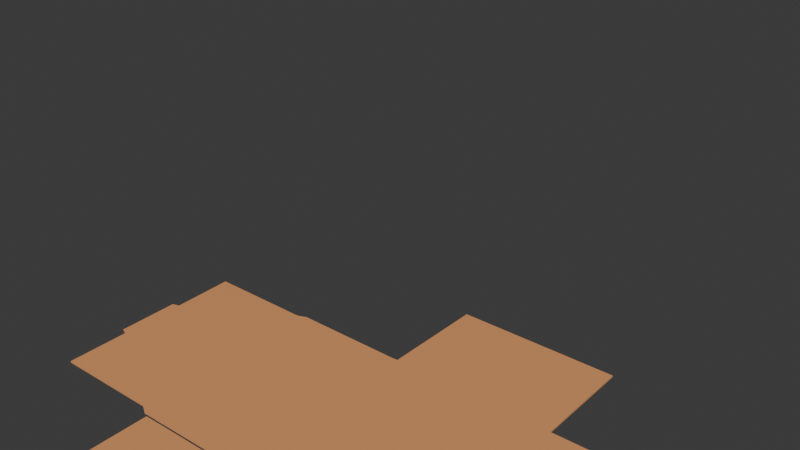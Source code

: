# Source: sans_nom.blend  (saved by Blender 4.2.66; exported with 4.5.12 LTS)
import bpy
from mathutils import Matrix  # noqa: F401  (used for matrix-valued properties, if any)

bpy.ops.wm.read_factory_settings(use_empty=True)
scene = bpy.context.scene
scene.name = 'Scene'

# ---- collections
col_collection = bpy.data.collections.new('Collection'); scene.collection.children.link(col_collection)

# ---- materials (node trees are filled in below, after node groups)
mat_inner = bpy.data.materials.new('inner')
mat_outter = bpy.data.materials.new('outter')

# ---- material node trees
mat_inner.use_nodes = True; mat_inner.node_tree.nodes.clear()
_N = mat_inner.node_tree.nodes; _L = mat_inner.node_tree.links
n0 = _N.new('ShaderNodeBsdfPrincipled'); n0.name = 'BSDF guidée'; n0.location = (10, 300)
n0.inputs[0].default_value = (0.8002, 0.3514, 0.1425, 1.0)
n0.inputs[2].default_value = 0.2874
n1 = _N.new('ShaderNodeOutputMaterial'); n1.name = 'Sortie matériau'; n1.location = (300, 300)
_L.new(n0.outputs[0], n1.inputs[0])
n1.is_active_output = True
mat_outter.use_nodes = True; mat_outter.node_tree.nodes.clear()
_N = mat_outter.node_tree.nodes; _L = mat_outter.node_tree.links
n0 = _N.new('ShaderNodeBsdfPrincipled'); n0.name = 'BSDF guidée'; n0.location = (10, 300)
n0.inputs[0].default_value = (0.09718, 0.2327, 0.8001, 1.0)
n0.inputs[2].default_value = 0.2126
n0.inputs[3].default_value = 1.0
n1 = _N.new('ShaderNodeOutputMaterial'); n1.name = 'Sortie matériau'; n1.location = (300, 300)
_L.new(n0.outputs[0], n1.inputs[0])
n1.is_active_output = True

# ---- world
world_world = bpy.data.worlds.new('World'); scene.world = world_world
world_world.use_nodes = True; world_world.node_tree.nodes.clear()
_N = world_world.node_tree.nodes; _L = world_world.node_tree.links
n0 = _N.new('ShaderNodeOutputWorld'); n0.name = 'World Output'; n0.location = (300, 300)
n1 = _N.new('ShaderNodeBackground'); n1.name = 'Background'; n1.location = (10, 300)
n1.inputs[0].default_value = (0.05088, 0.05088, 0.05088, 1.0)
_L.new(n1.outputs[0], n0.inputs[0])
n0.is_active_output = True
world_world.color = (0.05088, 0.05088, 0.05088)
world_world.sun_shadow_jitter_overblur = 0.0

# ---- meshes
me_plan = bpy.data.meshes.new('Plan')
me_plan.from_pydata([(-0.8998, 0.7133, 0.0), (0.0, -1.027, 0.0), (0.0, 1.026, 0.0), (-0.8998, 0.1631, 0.0), (-0.5028, 0.7226, 0.0), (-0.5709, 0.7234, -8.004e-11), (-0.5718, 0.1467, -6.542e-21), (-0.2481, -0.1464, 7.572e-21), (-0.5532, -0.1464, 0.0), (0.0, -0.0006177, 0.0), (-0.9188, 0.5271, 0.0), (-0.919, 0.3501, 0.0), (-0.8996, 0.3427, 0.0), (-0.5978, 0.1626, 1.308e-20), (-0.5535, 0.1468, 0.0), (-0.2249, -0.1625, 0.0), (-0.2247, -0.1752, 0.0), (-0.2249, -0.7342, 0.0), (-0.2249, -0.7438, 0.0), (-0.2423, -0.7586, 0.0), (-0.5974, 0.7124, 3.271e-20), (-0.8986, 0.5332, 0.0), (-0.2427, -1.028, 6.814e-20), (-0.3466, -0.9971, 0.0), (-0.3064, -1.013, 0.0), (-0.3296, -1.005, 0.0), (-0.3667, -0.9837, 0.0), (-0.3831, -0.9679, 0.0), (-0.3886, -0.961, 0.0), (-0.3973, -0.9457, 0.0), (-0.4064, -0.9222, 0.0), (-0.4096, -0.9104, 0.0), (-0.4168, -0.807, 0.0), (-0.4033, -0.7798, 0.0), (-0.4107, -0.7911, 0.0), (-0.3994, -0.7759, 0.0), (-0.3931, -0.7718, 0.0), (-0.3879, -0.7691, 0.0), (-0.3764, -0.7647, 0.0), (-0.3618, -0.7615, 0.0), (-0.3406, -0.7595, 0.0), (-0.3238, -0.7588, 0.0), (-0.4192, -0.8249, 0.0), (-0.418, -0.8125, 0.0), (-0.4192, -0.83, 0.0), (-0.4187, -0.8424, 0.0), (-0.419, -0.8345, 0.0), (-0.4177, -0.8584, 0.0), (-0.4141, -0.8871, 0.0), (-0.3341, -0.6909, 0.0), (-0.2864, -0.7162, 0.0), (-0.3083, -0.7058, 0.0), (-0.2665, -0.7235, 0.0), (-0.2344, -0.7324, 0.0), (-0.3466, -0.6747, 0.0), (-0.3561, -0.3782, 0.0), (-0.3525, -0.6628, 0.0), (-0.3555, -0.6487, 0.0), (-0.3565, -0.6319, 0.0), (-0.3083, -0.2033, 0.0), (-0.2922, -0.1961, 0.0), (-0.2689, -0.1871, 0.0), (-0.2535, -0.1823, 0.0), (-0.3458, -0.2333, 0.0), (-0.3392, -0.2247, 0.0), (-0.3276, -0.2143, 0.0), (-0.3512, -0.2433, 0.0), (-0.3546, -0.255, 0.0), (-0.3565, -0.3189, 0.0), (-0.3563, -0.2671, 0.0), (0.0, -0.1628, 0.0), (-0.2324, 1.026, 0.0), (-0.2581, 0.7213, 3.638e-12), (-0.2371, 0.7224, 0.0), (-0.2359, 0.7229, -7.678e-11), (-0.5535, 0.1384, 0.0), (-0.2573, 0.1476, 0.0), (-0.2418, 0.1532, 5.888e-20), (-0.2475, 0.1433, 1.893e-20), (-0.2567, 0.1397, 0.0), (0.8998, 0.7133, 0.0), (0.8998, 0.1631, 0.0), (0.5028, 0.7234, 0.0), (0.5713, 0.7209, 0.0), (0.5709, 0.1467, 0.0), (0.249, -0.1464, 0.0), (0.5532, -0.1464, 0.0), (0.9188, 0.5271, 0.0), (0.919, 0.3501, 0.0), (0.8996, 0.3427, 0.0), (0.5995, 0.1626, 0.0), (0.5535, 0.1468, 0.0), (0.2249, -0.1625, 0.0), (0.2247, -0.1752, 0.0), (0.2249, -0.7342, 0.0), (0.2249, -0.7438, 0.0), (0.2483, -0.7586, 4.71e-20), (0.6016, 0.7124, 0.0), (0.8986, 0.5332, 0.0), (0.2514, -1.028, 0.0), (0.3466, -0.9971, 0.0), (0.3064, -1.013, 0.0), (0.3296, -1.005, 0.0), (0.3667, -0.9837, 0.0), (0.3831, -0.9679, 0.0), (0.3886, -0.961, 0.0), (0.3973, -0.9457, 0.0), (0.4064, -0.9222, 0.0), (0.4096, -0.9104, 0.0), (0.4168, -0.807, 0.0), (0.4033, -0.7798, 0.0), (0.4107, -0.7911, 0.0), (0.3994, -0.7759, 0.0), (0.3931, -0.7718, 0.0), (0.3879, -0.7691, 0.0), (0.3764, -0.7647, 0.0), (0.3618, -0.7615, 0.0), (0.3406, -0.7595, 0.0), (0.3238, -0.7588, 0.0), (0.4192, -0.8249, 0.0), (0.418, -0.8125, 0.0), (0.4192, -0.83, 0.0), (0.4187, -0.8424, 0.0), (0.419, -0.8345, 0.0), (0.4177, -0.8584, 0.0), (0.4141, -0.8871, 0.0), (0.3341, -0.6909, 0.0), (0.2864, -0.7162, 0.0), (0.3083, -0.7058, 0.0), (0.2665, -0.7235, 0.0), (0.2344, -0.7324, 0.0), (0.3466, -0.6747, 0.0), (0.3561, -0.3782, 0.0), (0.3525, -0.6628, 0.0), (0.3555, -0.6487, 0.0), (0.3565, -0.6319, 0.0), (0.3083, -0.2033, 0.0), (0.2922, -0.1961, 0.0), (0.2689, -0.1871, 0.0), (0.2535, -0.1823, 0.0), (0.3458, -0.2333, 0.0), (0.3392, -0.2247, 0.0), (0.3276, -0.2143, 0.0), (0.3512, -0.2433, 0.0), (0.3546, -0.255, 0.0), (0.3565, -0.3189, 0.0), (0.3563, -0.2671, 0.0), (0.2414, 1.026, 7.065e-20), (0.2581, 0.7227, 0.0), (0.2481, 0.7224, 8.635e-20), (0.2451, 0.7228, -7.867e-11), (0.5535, 0.1384, 0.0), (0.2573, 0.1476, 0.0), (0.2493, 0.1532, 0.0), (0.2499, 0.1433, 0.0), (0.2567, 0.1397, 0.0), (-0.4155, 0.139, -8.177e-20), (-0.398, 0.1388, -6.504e-12), (-0.4156, -0.1464, -1.136e-19), (-0.3994, -0.1464, -5.838e-19), (0.3038, 0.139, -7.959e-19), (0.4002, 0.1387, -6.215e-19), (0.4154, 0.1386, -7.932e-19), (0.4011, -0.1464, 2.294e-25), (0.4147, -0.1464, -4.906e-19)], [(70, 9), (9, 2), (1, 70)], [(149, 153, 77, 73), (71, 2, 147, 150, 74), (12, 11, 10, 21, 0, 20, 13, 3), (13, 20, 5, 6), (6, 5, 4, 72, 73, 77, 76, 14), (156, 158, 8, 75), (156, 157, 159, 158), (79, 78, 7, 159, 157), (49, 54, 56, 57, 58, 55, 68, 69, 67, 66, 63, 64, 65, 59, 60, 61, 62, 16, 17, 53, 52, 50, 51), (23, 26, 27, 28, 29, 30, 31, 48, 47, 45, 46, 44, 42, 43, 32, 34, 33, 35, 36, 37, 38, 39, 40, 41, 19, 22, 24, 25), (100, 102, 101, 99, 96, 118, 117, 116, 115, 114, 113, 112, 110, 111, 109, 120, 119, 121, 123, 122, 124, 125, 108, 107, 106, 105, 104, 103), (95, 93, 139, 138, 137, 136, 142, 141, 140, 143, 144, 146, 145, 132, 135, 134, 133, 131, 126, 128, 127, 129, 130, 94), (1, 22, 19, 18, 95, 96, 99), (15, 92, 93, 94, 95, 18, 17, 16), (155, 160, 161, 163, 85, 154), (162, 164, 163, 161), (164, 162, 151, 86), (89, 81, 90, 97, 80, 98, 87, 88), (90, 84, 83, 97), (84, 91, 152, 153, 149, 148, 82, 83), (73, 74, 150, 149), (15, 7, 78, 77, 153, 154, 85, 92)])
_uv = me_plan.uv_layers.new(name='CarteUV')
_uv.uv.foreach_set('vector', [0.3678, 0.8526, 0.3595, 0.5681, 0.3595, 0.5681, 0.3678, 0.8526, 0.3672, 0.9973, 0.5015, 1.0, 0.3672, 0.9973, 0.0, 0.0, 0.3678, 0.8561, 0.0, 0.6075, 0.0, 0.6417, 0.0, 0.7101, 0.0, 0.7785, 0.0, 0.847, 0.08962, 0.847, 0.08962, 0.5732, 0.0, 0.5732, 0.08962, 0.5732, 0.08962, 0.847, 0.1792, 0.847, 0.1792, 0.5732, 0.1792, 0.5732, 0.1792, 0.847, 0.2329, 0.8537, 0.3566, 0.8559, 0.3678, 0.8526, 0.3595, 0.5681, 0.3541, 0.5648, 0.1792, 0.5013, 0.0, 0.0, 0.0, 0.0, 0.0, 0.0, 0.0, 0.0, 0.0, 0.0, 0.3106, 0.5454, 0.2793, 0.4294, 0.0, 0.0, 0.3544, 0.5608, 0.359, 0.5625, 0.3127, 0.4294, 0.2793, 0.4294, 0.3106, 0.5454, 0.2814, 0.1253, 0.2815, 0.1293, 0.2816, 0.132, 0.2819, 0.137, 0.2822, 0.1411, 0.2844, 0.1616, 0.2848, 0.1653, 0.2852, 0.1694, 0.2854, 0.1706, 0.2855, 0.1722, 0.2857, 0.174, 0.2858, 0.1751, 0.2861, 0.1774, 0.2868, 0.1844, 0.2872, 0.1885, 0.2879, 0.1945, 0.2883, 0.1984, 0.2891, 0.2056, 0.2812, 0.09829, 0.2812, 0.1005, 0.2812, 0.1082, 0.2812, 0.1131, 0.2813, 0.1186, 0.3212, 0.00744, 0.3105, 0.01063, 0.3017, 0.01432, 0.299, 0.01586, 0.2946, 0.01957, 0.2903, 0.02528, 0.2887, 0.02809, 0.2865, 0.03423, 0.2851, 0.03811, 0.282, 0.04717, 0.2815, 0.04867, 0.2813, 0.04932, 0.2813, 0.04967, 0.2812, 0.05011, 0.2812, 0.05012, 0.2812, 0.05609, 0.2812, 0.06007, 0.2812, 0.06132, 0.2812, 0.06273, 0.2812, 0.06371, 0.2812, 0.06508, 0.2812, 0.06572, 0.2812, 0.06897, 0.2812, 0.07014, 0.2812, 0.07371, 0.372, 0.0, 0.3426, 0.003599, 0.3302, 0.005605, 0.3212, 0.00744, 0.3302, 0.005605, 0.3426, 0.003599, 0.372, 0.0, 0.2812, 0.07371, 0.2812, 0.07014, 0.2812, 0.06897, 0.2812, 0.06572, 0.2812, 0.06508, 0.2812, 0.06371, 0.2812, 0.06273, 0.2812, 0.06132, 0.2812, 0.06007, 0.2812, 0.05609, 0.2812, 0.05012, 0.2812, 0.05011, 0.2813, 0.04967, 0.2813, 0.04932, 0.2815, 0.04867, 0.282, 0.04717, 0.2851, 0.03811, 0.2865, 0.03423, 0.2887, 0.02809, 0.2903, 0.02528, 0.2946, 0.01957, 0.299, 0.01586, 0.3017, 0.01432, 0.3105, 0.01063, 0.0, 0.0, 0.0, 0.0, 0.0, 0.0, 0.0, 0.0, 0.0, 0.0, 0.0, 0.0, 0.0, 0.0, 0.0, 0.0, 0.0, 0.0, 0.0, 0.0, 0.0, 0.0, 0.0, 0.0, 0.0, 0.0, 0.0, 0.0, 0.0, 0.0, 0.0, 0.0, 0.0, 0.0, 0.0, 0.0, 0.0, 0.0, 0.0, 0.0, 0.0, 0.0, 0.0, 0.0, 0.0, 0.0, 0.0, 0.0, 0.5015, 0.0, 0.372, 0.0, 0.2812, 0.07371, 0.2812, 0.0819, 0.2812, 0.0819, 0.2812, 0.07371, 0.372, 0.0, 0.2969, 0.2802, 0.2969, 0.2802, 0.2891, 0.2056, 0.2812, 0.09829, 0.2812, 0.0819, 0.2812, 0.0819, 0.2812, 0.09829, 0.2891, 0.2056, 0.3544, 0.5608, 0.2668, 0.5301, 0.223, 0.5147, 0.2459, 0.4294, 0.3127, 0.4294, 0.359, 0.5625, 0.2011, 0.507, 0.2126, 0.4294, 0.2459, 0.4294, 0.223, 0.5147, 0.2126, 0.4294, 0.2011, 0.507, 0.0, 0.0, 0.0, 0.0, 0.0, 0.6075, 0.0, 0.5732, 0.08962, 0.5732, 0.08962, 0.847, 0.0, 0.847, 0.0, 0.7785, 0.0, 0.7101, 0.0, 0.6417, 0.08962, 0.5732, 0.1792, 0.5732, 0.1792, 0.847, 0.08962, 0.847, 0.1792, 0.5732, 0.1792, 0.5013, 0.3541, 0.5648, 0.3595, 0.5681, 0.3678, 0.8526, 0.3566, 0.8559, 0.2329, 0.8537, 0.1792, 0.847, 0.3678, 0.8526, 0.0, 0.0, 0.0, 0.0, 0.3678, 0.8526, 0.2969, 0.2802, 0.3127, 0.4294, 0.359, 0.5625, 0.3595, 0.5681, 0.3595, 0.5681, 0.359, 0.5625, 0.3127, 0.4294, 0.2969, 0.2802])
_uv = me_plan.uv_layers.new(name='CarteUV.001')
_uv.uv.foreach_set('vector', [0.3267, 0.8522, 0.3261, 0.5751, 0.5652, 0.5751, 0.5629, 0.8522, 0.5606, 0.9998, 0.4475, 1.0, 0.3299, 0.9998, 0.3281, 0.8524, 0.5623, 0.8525, 0.8855, 0.6673, 0.8949, 0.671, 0.8948, 0.7571, 0.885, 0.7601, 0.8856, 0.8478, 0.7383, 0.8473, 0.7385, 0.5796, 0.8855, 0.5799, 0.7385, 0.5796, 0.7383, 0.8473, 0.7254, 0.8527, 0.7258, 0.5719, 0.7258, 0.5719, 0.7254, 0.8527, 0.6923, 0.8523, 0.5731, 0.8517, 0.5629, 0.8522, 0.5652, 0.5751, 0.5727, 0.5724, 0.7169, 0.572, 0.6498, 0.5682, 0.6498, 0.4292, 0.7168, 0.4292, 0.7169, 0.5679, 0.6498, 0.5682, 0.6412, 0.5681, 0.6419, 0.4292, 0.6498, 0.4292, 0.5724, 0.5685, 0.568, 0.5703, 0.5682, 0.4292, 0.6419, 0.4292, 0.6412, 0.5681, 0.6101, 0.1641, 0.6162, 0.172, 0.6191, 0.1778, 0.6206, 0.1846, 0.621, 0.1928, 0.6208, 0.3164, 0.621, 0.3452, 0.6209, 0.3705, 0.6201, 0.3763, 0.6184, 0.3821, 0.6158, 0.3869, 0.6126, 0.3911, 0.6069, 0.3962, 0.5976, 0.4015, 0.5897, 0.405, 0.5784, 0.4094, 0.5709, 0.4118, 0.5569, 0.4152, 0.557, 0.1431, 0.5616, 0.1439, 0.5772, 0.1482, 0.5869, 0.1518, 0.5976, 0.1568, 0.6162, 0.01506, 0.626, 0.02155, 0.634, 0.02927, 0.6367, 0.03261, 0.6409, 0.04008, 0.6453, 0.05152, 0.6469, 0.05724, 0.6491, 0.06859, 0.6508, 0.08255, 0.6513, 0.09038, 0.6515, 0.09422, 0.6515, 0.09638, 0.6515, 0.09888, 0.651, 0.1049, 0.6504, 0.1076, 0.6474, 0.1153, 0.6438, 0.1208, 0.6419, 0.1228, 0.6388, 0.1248, 0.6363, 0.1261, 0.6307, 0.1282, 0.6236, 0.1297, 0.6133, 0.1307, 0.6051, 0.1311, 0.5654, 0.1312, 0.5656, 0.0, 0.5966, 0.007269, 0.6079, 0.01133, 0.2787, 0.01506, 0.287, 0.01133, 0.2983, 0.007269, 0.325, 0.0, 0.3265, 0.1312, 0.2898, 0.1311, 0.2816, 0.1307, 0.2713, 0.1297, 0.2642, 0.1282, 0.2586, 0.1261, 0.2561, 0.1248, 0.253, 0.1228, 0.2511, 0.1208, 0.2475, 0.1153, 0.2445, 0.1076, 0.2439, 0.1049, 0.2434, 0.09888, 0.2434, 0.09638, 0.2434, 0.09422, 0.2436, 0.09038, 0.2441, 0.08255, 0.2458, 0.06859, 0.248, 0.05724, 0.2496, 0.05152, 0.254, 0.04008, 0.2582, 0.03261, 0.2609, 0.02927, 0.2689, 0.02155, 0.338, 0.1383, 0.3381, 0.4152, 0.3241, 0.4118, 0.3165, 0.4094, 0.3052, 0.405, 0.2974, 0.4015, 0.288, 0.3962, 0.2823, 0.3911, 0.2791, 0.3869, 0.2765, 0.3821, 0.2748, 0.3763, 0.274, 0.3705, 0.2739, 0.3452, 0.2741, 0.3164, 0.2739, 0.1928, 0.2743, 0.1846, 0.2758, 0.1778, 0.2787, 0.172, 0.2848, 0.1641, 0.2973, 0.1568, 0.308, 0.1518, 0.3177, 0.1482, 0.3333, 0.1439, 0.338, 0.1431, 0.4475, 0.0003979, 0.5656, 0.0, 0.5654, 0.1312, 0.5569, 0.1383, 0.338, 0.1383, 0.3265, 0.1312, 0.325, 0.0, 0.5569, 0.4214, 0.338, 0.4214, 0.3381, 0.4152, 0.338, 0.1431, 0.338, 0.1383, 0.5569, 0.1383, 0.557, 0.1431, 0.5569, 0.4152, 0.3225, 0.5685, 0.2995, 0.5682, 0.2526, 0.568, 0.2522, 0.4292, 0.3262, 0.4292, 0.3258, 0.5703, 0.2452, 0.568, 0.2455, 0.4292, 0.2522, 0.4292, 0.2526, 0.568, 0.2455, 0.4292, 0.2452, 0.568, 0.178, 0.5679, 0.1781, 0.4292, 0.009454, 0.6673, 0.009368, 0.5799, 0.1556, 0.5796, 0.1546, 0.8473, 0.009347, 0.8478, 0.009953, 0.7601, 0.0001315, 0.7571, 0.0, 0.671, 0.1556, 0.5796, 0.1695, 0.5719, 0.1693, 0.8515, 0.1546, 0.8473, 0.1695, 0.5719, 0.178, 0.572, 0.3222, 0.5724, 0.3261, 0.5751, 0.3267, 0.8522, 0.3218, 0.8524, 0.2026, 0.8527, 0.1693, 0.8515, 0.5629, 0.8522, 0.5623, 0.8525, 0.3281, 0.8524, 0.3267, 0.8522, 0.5569, 0.4214, 0.5682, 0.4292, 0.568, 0.5703, 0.5652, 0.5751, 0.3261, 0.5751, 0.3258, 0.5703, 0.3262, 0.4292, 0.338, 0.4214])
_uv.active_render = True
me_plan.materials.append(mat_inner)
me_plan.materials.append(mat_outter)
me_plan.update()
arm_armature_003 = bpy.data.armatures.new('Armature.003')  # bones are not reproduced

# ---- objects
ob_armature_001 = bpy.data.objects.new('Armature.001', arm_armature_003)
ob_objet_vide = bpy.data.objects.new('Objet vide', None)
ob_plan = bpy.data.objects.new('Plan', me_plan)

# ---- transforms, parenting, visibility, modifiers, constraints
ob_armature_001.location = (-0.2405, 0.2722, 0.0)
ob_armature_001.rotation_euler = (-1.557, -1.006, 1.562)
ob_objet_vide.location = (0.0, -0.001393, 0.0)
ob_objet_vide.empty_display_type = 'IMAGE'
ob_objet_vide.empty_display_size = 5.0
ob_objet_vide.hide_select = True
ob_plan.parent = ob_armature_001
ob_plan.matrix_parent_inverse = Matrix(((0.004802, 0.5356, 0.8445, -0.2273), (-0.00625, 0.8445, -0.5355, -0.3618), (-1.0, -0.002707, 0.007403, -0.2395), (0.0, -0.0, -0.0, 1.0)))
ob_plan.location = (-0.002072, 0.0, 0.0)
_vg = ob_plan.vertex_groups.new(name='Os.019')
_vg.add([73, 74, 77, 149, 150, 153], 1.0, 'REPLACE')
_vg = ob_plan.vertex_groups.new(name='Os.020')
_vg.add([2, 71, 74, 147, 150], 1.0, 'REPLACE')
_vg = ob_plan.vertex_groups.new(name='Os.008')
_vg.add([71, 74], 1.0, 'REPLACE')
_vg = ob_plan.vertex_groups.new(name='Os.012')
_vg.add([147, 150], 1.0, 'REPLACE')
_vg = ob_plan.vertex_groups.new(name='Os.018')
_vg.add([4, 5, 6, 14, 72, 73, 74, 76, 77], 1.0, 'REPLACE')
_vg = ob_plan.vertex_groups.new(name='Os.021')
_vg.add([5, 6, 13, 20], 1.0, 'REPLACE')
_vg = ob_plan.vertex_groups.new(name='Os.026')
_vg.add([0, 3, 10, 11, 12, 13, 20, 21], 1.0, 'REPLACE')
_vg = ob_plan.vertex_groups.new(name='Os.033')
_vg.add([82, 83, 84, 91, 148, 149, 152, 153], 1.0, 'REPLACE')
_vg = ob_plan.vertex_groups.new(name='Os.034')
_vg.add([83, 84, 90, 97], 1.0, 'REPLACE')
_vg = ob_plan.vertex_groups.new(name='Os.035')
_vg.add([80, 81, 87, 88, 89, 90, 97, 98], 1.0, 'REPLACE')
_vg = ob_plan.vertex_groups.new(name='Os.022')
_vg.add([7, 9, 15, 70, 77, 78, 79, 85, 92, 153, 154], 1.0, 'REPLACE')
_vg = ob_plan.vertex_groups.new(name='Os.023')
_vg.add([15, 16, 17, 18, 53, 70, 92, 93, 94, 95], 1.0, 'REPLACE')
_vg = ob_plan.vertex_groups.new(name='Os.016')
_vg.add([93, 94, 126, 127, 128, 129, 130, 131, 132, 133, 134, 135, 136, 137, 138, 139, 140, 141, 142, 143, 144, 145, 146], 1.0, 'REPLACE')
_vg = ob_plan.vertex_groups.new(name='Os.006')
_vg.add([16, 17, 49, 50, 51, 52, 53, 54, 55, 56, 57, 58, 59, 60, 61, 62, 63, 64, 65, 66, 67, 68, 69], 1.0, 'REPLACE')
_vg = ob_plan.vertex_groups.new(name='Os.024')
_vg.add([1, 18, 19, 22, 95, 96, 99], 1.0, 'REPLACE')
_vg = ob_plan.vertex_groups.new(name='Os.017')
_vg.add([96, 99, 100, 101, 102, 103, 104, 105, 106, 107, 108, 109, 110, 111, 112, 113, 114, 115, 116, 117, 118, 119, 120, 121, 122, 123, 124, 125], 1.0, 'REPLACE')
_vg = ob_plan.vertex_groups.new(name='Os.007')
_vg.add([19, 22, 23, 24, 25, 26, 27, 28, 29, 30, 31, 32, 33, 34, 35, 36, 37, 38, 39, 40, 41, 42, 43, 44, 45, 46, 47, 48], 1.0, 'REPLACE')
_vg = ob_plan.vertex_groups.new(name='Os.025')
_vg = ob_plan.vertex_groups.new(name='Os.027')
_vg.add([7, 78, 79, 157, 159], 1.0, 'REPLACE')
_vg = ob_plan.vertex_groups.new(name='Os.028')
_vg.add([156, 157, 158, 159], 1.0, 'REPLACE')
_vg = ob_plan.vertex_groups.new(name='Os.029')
_vg.add([8, 75, 156, 158], 1.0, 'REPLACE')
_vg = ob_plan.vertex_groups.new(name='Os.030')
_vg.add([85, 154, 155, 160, 161, 163], 1.0, 'REPLACE')
_vg = ob_plan.vertex_groups.new(name='Os.031')
_vg.add([161, 162, 163, 164], 1.0, 'REPLACE')
_vg = ob_plan.vertex_groups.new(name='Os.032')
_vg.add([86, 151, 162, 164], 1.0, 'REPLACE')
_vg = ob_plan.vertex_groups.new(name='Os.036')
_vg.add([71, 74], 1.0, 'REPLACE')
_vg = ob_plan.vertex_groups.new(name='Os.037')
_vg.add([147, 150], 1.0, 'REPLACE')
_m = ob_plan.modifiers.new('Armature', 'ARMATURE')
_m.object = ob_armature_001
_m = ob_plan.modifiers.new('Solidifier', 'SOLIDIFY')
_m.thickness = 0.005

# ---- collection membership
scene.collection.objects.link(ob_armature_001)
col_collection.objects.link(ob_objet_vide)
col_collection.objects.link(ob_plan)

# ---- scene / render settings (as saved in the file)
scene.frame_start = 1; scene.frame_end = 250; scene.frame_set(45)
scene.render.engine = 'BLENDER_EEVEE_NEXT'
bpy.context.view_layer.update()

# ---- added for rendering (the .blend has no active camera and no usable light): camera, sun
cam_auto = bpy.data.cameras.new('AutoCamera')
cam_auto.lens = 50.0
cam_auto.sensor_width = 36.0
cam_auto.clip_end = 1000.0
ob_auto_camera = bpy.data.objects.new('AutoCamera', cam_auto)
scene.collection.objects.link(ob_auto_camera)
ob_auto_camera.location = (1.34802, -1.32396, 1.67329)
ob_auto_camera.rotation_euler = (1.09748, -7.21219e-08, 0.694738)
scene.camera = ob_auto_camera
light_auto_sun = bpy.data.lights.new('AutoSun', 'SUN')
light_auto_sun.energy = 3.0
light_auto_sun.angle = 0.0523599
ob_auto_sun = bpy.data.objects.new('AutoSun', light_auto_sun)
scene.collection.objects.link(ob_auto_sun)
ob_auto_sun.rotation_euler = (0.872665, 0.174533, 0.523599)
bpy.context.view_layer.update()
